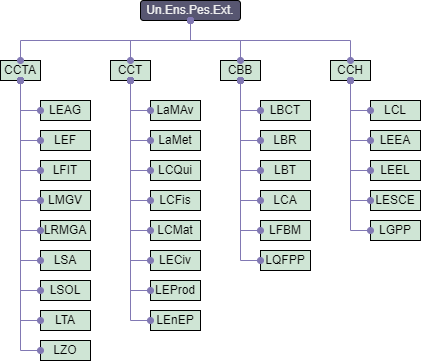

The diagram above was exported from draw.io. Its source (the exported page's mxGraphModel, read from the mxfile embedded in the PNG):
<mxGraphModel dx="870" dy="452" grid="1" gridSize="10" guides="1" tooltips="1" connect="1" arrows="1" fold="1" page="1" pageScale="1" pageWidth="800" pageHeight="400" math="0" shadow="0">
  <root>
    <mxCell id="0" />
    <mxCell id="1" parent="0" />
    <mxCell id="2" value="Un.Ens.Pes.Ext." style="rounded=1;whiteSpace=wrap;html=1;fontColor=default;fillColor=#575671;strokeColor=#000000;" vertex="1" parent="1">
      <mxGeometry x="190" y="20" width="100" height="20" as="geometry" />
    </mxCell>
    <mxCell id="3" value="CCT" style="rounded=0;whiteSpace=wrap;html=1;fillColor=#cfe5d5;fontColor=#000000;strokeColor=#000000;" vertex="1" parent="1">
      <mxGeometry x="160" y="80" width="40" height="20" as="geometry" />
    </mxCell>
    <mxCell id="4" value="CCH" style="rounded=0;whiteSpace=wrap;html=1;fillColor=#cfe5d5;fontColor=#000000;strokeColor=#000000;" vertex="1" parent="1">
      <mxGeometry x="380" y="80" width="40" height="20" as="geometry" />
    </mxCell>
    <mxCell id="5" value="CBB" style="rounded=0;whiteSpace=wrap;html=1;fillColor=#cfe5d5;fontColor=#000000;strokeColor=#000000;" vertex="1" parent="1">
      <mxGeometry x="270" y="80" width="40" height="20" as="geometry" />
    </mxCell>
    <mxCell id="6" value="CCTA" style="rounded=0;whiteSpace=wrap;html=1;fillColor=#cfe5d5;fontColor=#000000;strokeColor=#000000;" vertex="1" parent="1">
      <mxGeometry x="50" y="80" width="40" height="20" as="geometry" />
    </mxCell>
    <mxCell id="7" value="LCQui" style="whiteSpace=wrap;html=1;fillColor=#cfe5d5;fontColor=#000000;strokeColor=#000000;align=center;" vertex="1" parent="1">
      <mxGeometry x="200" y="180" width="50" height="20" as="geometry" />
    </mxCell>
    <mxCell id="8" value="LCFis" style="whiteSpace=wrap;html=1;fillColor=#cfe5d5;fontColor=#000000;strokeColor=#000000;align=center;" vertex="1" parent="1">
      <mxGeometry x="200" y="210" width="50" height="20" as="geometry" />
    </mxCell>
    <mxCell id="9" value="LCMat" style="whiteSpace=wrap;html=1;fillColor=#cfe5d5;fontColor=#000000;strokeColor=#000000;align=center;" vertex="1" parent="1">
      <mxGeometry x="200" y="240" width="50" height="20" as="geometry" />
    </mxCell>
    <mxCell id="10" value="LEProd" style="whiteSpace=wrap;html=1;fillColor=#cfe5d5;fontColor=#000000;strokeColor=#000000;align=center;" vertex="1" parent="1">
      <mxGeometry x="200" y="300" width="50" height="20" as="geometry" />
    </mxCell>
    <mxCell id="11" value="LECiv" style="whiteSpace=wrap;html=1;fillColor=#cfe5d5;fontColor=#000000;strokeColor=#000000;align=center;" vertex="1" parent="1">
      <mxGeometry x="200" y="270" width="50" height="20" as="geometry" />
    </mxCell>
    <mxCell id="12" value="LaMAv" style="whiteSpace=wrap;html=1;fillColor=#cfe5d5;fontColor=#000000;strokeColor=#000000;align=center;" vertex="1" parent="1">
      <mxGeometry x="200" y="120" width="50" height="20" as="geometry" />
    </mxCell>
    <mxCell id="13" value="LEnEP" style="whiteSpace=wrap;html=1;fillColor=#cfe5d5;fontColor=#000000;strokeColor=#000000;align=center;" vertex="1" parent="1">
      <mxGeometry x="200" y="330" width="50" height="20" as="geometry" />
    </mxCell>
    <mxCell id="14" value="LaMet" style="whiteSpace=wrap;html=1;fillColor=#cfe5d5;fontColor=#000000;strokeColor=#000000;align=center;" vertex="1" parent="1">
      <mxGeometry x="200" y="150" width="50" height="20" as="geometry" />
    </mxCell>
    <mxCell id="15" value="LCL" style="whiteSpace=wrap;html=1;fillColor=#cfe5d5;fontColor=#000000;strokeColor=#000000;" vertex="1" parent="1">
      <mxGeometry x="420" y="120" width="50" height="20" as="geometry" />
    </mxCell>
    <mxCell id="16" value="LEEL" style="whiteSpace=wrap;html=1;fillColor=#cfe5d5;fontColor=#000000;strokeColor=#000000;" vertex="1" parent="1">
      <mxGeometry x="420" y="180" width="50" height="20" as="geometry" />
    </mxCell>
    <mxCell id="17" value="LESCE" style="whiteSpace=wrap;html=1;fillColor=#cfe5d5;fontColor=#000000;strokeColor=#000000;" vertex="1" parent="1">
      <mxGeometry x="420" y="210" width="50" height="20" as="geometry" />
    </mxCell>
    <mxCell id="18" value="LEEA" style="whiteSpace=wrap;html=1;fillColor=#cfe5d5;fontColor=#000000;strokeColor=#000000;" vertex="1" parent="1">
      <mxGeometry x="420" y="150" width="50" height="20" as="geometry" />
    </mxCell>
    <mxCell id="19" value="LGPP" style="whiteSpace=wrap;html=1;fillColor=#cfe5d5;fontColor=#000000;strokeColor=#000000;" vertex="1" parent="1">
      <mxGeometry x="420" y="240" width="50" height="20" as="geometry" />
    </mxCell>
    <mxCell id="20" value="LBCT" style="whiteSpace=wrap;html=1;fillColor=#cfe5d5;fontColor=#000000;strokeColor=#000000;" vertex="1" parent="1">
      <mxGeometry x="310" y="120" width="50" height="20" as="geometry" />
    </mxCell>
    <mxCell id="21" value="LBR" style="whiteSpace=wrap;html=1;fillColor=#cfe5d5;fontColor=#000000;strokeColor=#000000;" vertex="1" parent="1">
      <mxGeometry x="310" y="150" width="50" height="20" as="geometry" />
    </mxCell>
    <mxCell id="22" value="LBT" style="whiteSpace=wrap;html=1;fillColor=#cfe5d5;fontColor=#000000;strokeColor=#000000;" vertex="1" parent="1">
      <mxGeometry x="310" y="180" width="50" height="20" as="geometry" />
    </mxCell>
    <mxCell id="23" value="LCA" style="whiteSpace=wrap;html=1;fillColor=#cfe5d5;fontColor=#000000;strokeColor=#000000;" vertex="1" parent="1">
      <mxGeometry x="310" y="210" width="50" height="20" as="geometry" />
    </mxCell>
    <mxCell id="24" value="LFBM" style="whiteSpace=wrap;html=1;fillColor=#cfe5d5;fontColor=#000000;strokeColor=#000000;" vertex="1" parent="1">
      <mxGeometry x="310" y="240" width="50" height="20" as="geometry" />
    </mxCell>
    <mxCell id="25" value="LQFPP" style="whiteSpace=wrap;html=1;fillColor=#cfe5d5;fontColor=#000000;strokeColor=#000000;" vertex="1" parent="1">
      <mxGeometry x="310" y="270" width="50" height="20" as="geometry" />
    </mxCell>
    <mxCell id="26" value="LEAG" style="whiteSpace=wrap;html=1;fillColor=#cfe5d5;fontColor=#000000;strokeColor=#000000;" vertex="1" parent="1">
      <mxGeometry x="90" y="120" width="50" height="20" as="geometry" />
    </mxCell>
    <mxCell id="27" value="LEF" style="whiteSpace=wrap;html=1;fillColor=#cfe5d5;fontColor=#000000;strokeColor=#000000;" vertex="1" parent="1">
      <mxGeometry x="90" y="150" width="50" height="20" as="geometry" />
    </mxCell>
    <mxCell id="28" value="LRMGA" style="whiteSpace=wrap;html=1;fillColor=#cfe5d5;fontColor=#000000;strokeColor=#000000;" vertex="1" parent="1">
      <mxGeometry x="90" y="240" width="50" height="20" as="geometry" />
    </mxCell>
    <mxCell id="29" value="LSA" style="whiteSpace=wrap;html=1;fillColor=#cfe5d5;fontColor=#000000;strokeColor=#000000;" vertex="1" parent="1">
      <mxGeometry x="90" y="270" width="50" height="20" as="geometry" />
    </mxCell>
    <mxCell id="30" value="LSOL" style="whiteSpace=wrap;html=1;fillColor=#cfe5d5;fontColor=#000000;strokeColor=#000000;" vertex="1" parent="1">
      <mxGeometry x="90" y="300" width="50" height="20" as="geometry" />
    </mxCell>
    <mxCell id="31" value="LTA" style="whiteSpace=wrap;html=1;fillColor=#cfe5d5;fontColor=#000000;strokeColor=#000000;" vertex="1" parent="1">
      <mxGeometry x="90" y="330" width="50" height="20" as="geometry" />
    </mxCell>
    <mxCell id="32" value="LZO" style="whiteSpace=wrap;html=1;fillColor=#cfe5d5;fontColor=#000000;strokeColor=#000000;" vertex="1" parent="1">
      <mxGeometry x="90" y="360" width="50" height="20" as="geometry" />
    </mxCell>
    <mxCell id="33" value="LMGV" style="whiteSpace=wrap;html=1;fillColor=#cfe5d5;fontColor=#000000;strokeColor=#000000;" vertex="1" parent="1">
      <mxGeometry x="90" y="210" width="50" height="20" as="geometry" />
    </mxCell>
    <mxCell id="34" value="LFIT" style="whiteSpace=wrap;html=1;fillColor=#cfe5d5;fontColor=#000000;strokeColor=#000000;" vertex="1" parent="1">
      <mxGeometry x="90" y="180" width="50" height="20" as="geometry" />
    </mxCell>
    <mxCell id="35" style="edgeStyle=orthogonalEdgeStyle;rounded=0;orthogonalLoop=1;jettySize=auto;html=1;exitX=0.5;exitY=1;exitDx=0;exitDy=0;entryX=0;entryY=0.5;entryDx=0;entryDy=0;startArrow=oval;startFill=1;endArrow=oval;endFill=1;strokeColor=#8178b3;" edge="1" source="6" target="34" parent="1">
      <mxGeometry relative="1" as="geometry" />
    </mxCell>
    <mxCell id="36" style="edgeStyle=orthogonalEdgeStyle;rounded=0;orthogonalLoop=1;jettySize=auto;html=1;entryX=0;entryY=0.5;entryDx=0;entryDy=0;startArrow=oval;startFill=1;endArrow=oval;endFill=1;strokeColor=#8178b3;" edge="1" source="6" target="33" parent="1">
      <mxGeometry relative="1" as="geometry" />
    </mxCell>
    <mxCell id="37" style="edgeStyle=orthogonalEdgeStyle;rounded=0;orthogonalLoop=1;jettySize=auto;html=1;exitX=0.5;exitY=1;exitDx=0;exitDy=0;entryX=0;entryY=0.5;entryDx=0;entryDy=0;startArrow=oval;startFill=1;endArrow=oval;endFill=1;strokeColor=#8178b3;" edge="1" source="6" target="32" parent="1">
      <mxGeometry relative="1" as="geometry" />
    </mxCell>
    <mxCell id="38" style="edgeStyle=orthogonalEdgeStyle;rounded=0;orthogonalLoop=1;jettySize=auto;html=1;entryX=0;entryY=0.5;entryDx=0;entryDy=0;startArrow=oval;startFill=1;endArrow=oval;endFill=1;strokeColor=#8178b3;" edge="1" source="6" target="31" parent="1">
      <mxGeometry relative="1" as="geometry" />
    </mxCell>
    <mxCell id="39" style="edgeStyle=orthogonalEdgeStyle;rounded=0;orthogonalLoop=1;jettySize=auto;html=1;entryX=0;entryY=0.5;entryDx=0;entryDy=0;startArrow=oval;startFill=1;endArrow=oval;endFill=1;strokeColor=#8178b3;" edge="1" source="6" target="30" parent="1">
      <mxGeometry relative="1" as="geometry" />
    </mxCell>
    <mxCell id="40" style="edgeStyle=orthogonalEdgeStyle;rounded=0;orthogonalLoop=1;jettySize=auto;html=1;entryX=0;entryY=0.5;entryDx=0;entryDy=0;startArrow=oval;startFill=1;endArrow=oval;endFill=1;strokeColor=#8178b3;" edge="1" source="6" target="29" parent="1">
      <mxGeometry relative="1" as="geometry" />
    </mxCell>
    <mxCell id="41" style="edgeStyle=orthogonalEdgeStyle;rounded=0;orthogonalLoop=1;jettySize=auto;html=1;entryX=0;entryY=0.5;entryDx=0;entryDy=0;startArrow=oval;startFill=1;endArrow=oval;endFill=1;strokeColor=#8178b3;" edge="1" source="6" target="28" parent="1">
      <mxGeometry relative="1" as="geometry" />
    </mxCell>
    <mxCell id="42" style="edgeStyle=orthogonalEdgeStyle;rounded=0;orthogonalLoop=1;jettySize=auto;html=1;entryX=0;entryY=0.5;entryDx=0;entryDy=0;startArrow=oval;startFill=1;endArrow=oval;endFill=1;strokeColor=#8178b3;" edge="1" source="6" target="27" parent="1">
      <mxGeometry relative="1" as="geometry" />
    </mxCell>
    <mxCell id="43" style="edgeStyle=orthogonalEdgeStyle;rounded=0;orthogonalLoop=1;jettySize=auto;html=1;entryX=0;entryY=0.5;entryDx=0;entryDy=0;startArrow=oval;startFill=1;endArrow=oval;endFill=1;strokeColor=#8178b3;" edge="1" source="6" target="26" parent="1">
      <mxGeometry relative="1" as="geometry" />
    </mxCell>
    <mxCell id="44" style="edgeStyle=orthogonalEdgeStyle;rounded=0;orthogonalLoop=1;jettySize=auto;html=1;entryX=0;entryY=0.5;entryDx=0;entryDy=0;startArrow=oval;startFill=1;endArrow=oval;endFill=1;strokeColor=#8178b3;" edge="1" source="3" target="14" parent="1">
      <mxGeometry relative="1" as="geometry" />
    </mxCell>
    <mxCell id="45" style="edgeStyle=orthogonalEdgeStyle;rounded=0;orthogonalLoop=1;jettySize=auto;html=1;entryX=0;entryY=0.5;entryDx=0;entryDy=0;startArrow=oval;startFill=1;endArrow=oval;endFill=1;strokeColor=#8178b3;" edge="1" source="3" target="13" parent="1">
      <mxGeometry relative="1" as="geometry" />
    </mxCell>
    <mxCell id="46" style="edgeStyle=orthogonalEdgeStyle;rounded=0;orthogonalLoop=1;jettySize=auto;html=1;entryX=0;entryY=0.5;entryDx=0;entryDy=0;startArrow=oval;startFill=1;endArrow=oval;endFill=1;strokeColor=#8178b3;" edge="1" source="3" target="12" parent="1">
      <mxGeometry relative="1" as="geometry" />
    </mxCell>
    <mxCell id="47" style="edgeStyle=orthogonalEdgeStyle;rounded=0;orthogonalLoop=1;jettySize=auto;html=1;entryX=0;entryY=0.5;entryDx=0;entryDy=0;startArrow=oval;startFill=1;endArrow=oval;endFill=1;strokeColor=#8178b3;" edge="1" source="3" target="11" parent="1">
      <mxGeometry relative="1" as="geometry" />
    </mxCell>
    <mxCell id="48" style="edgeStyle=orthogonalEdgeStyle;rounded=0;orthogonalLoop=1;jettySize=auto;html=1;entryX=0;entryY=0.5;entryDx=0;entryDy=0;startArrow=oval;startFill=1;endArrow=oval;endFill=1;strokeColor=#8178b3;" edge="1" source="3" target="10" parent="1">
      <mxGeometry relative="1" as="geometry" />
    </mxCell>
    <mxCell id="49" style="edgeStyle=orthogonalEdgeStyle;rounded=0;orthogonalLoop=1;jettySize=auto;html=1;entryX=0;entryY=0.5;entryDx=0;entryDy=0;startArrow=oval;startFill=1;endArrow=oval;endFill=1;strokeColor=#8178b3;" edge="1" source="3" target="9" parent="1">
      <mxGeometry relative="1" as="geometry" />
    </mxCell>
    <mxCell id="50" style="edgeStyle=orthogonalEdgeStyle;rounded=0;orthogonalLoop=1;jettySize=auto;html=1;entryX=0;entryY=0.5;entryDx=0;entryDy=0;startArrow=oval;startFill=1;endArrow=oval;endFill=1;strokeColor=#8178b3;" edge="1" source="3" target="8" parent="1">
      <mxGeometry relative="1" as="geometry" />
    </mxCell>
    <mxCell id="51" style="edgeStyle=orthogonalEdgeStyle;rounded=0;orthogonalLoop=1;jettySize=auto;html=1;entryX=0;entryY=0.5;entryDx=0;entryDy=0;startArrow=oval;startFill=1;endArrow=oval;endFill=1;strokeColor=#8178b3;" edge="1" source="3" target="7" parent="1">
      <mxGeometry relative="1" as="geometry" />
    </mxCell>
    <mxCell id="52" style="edgeStyle=orthogonalEdgeStyle;rounded=0;orthogonalLoop=1;jettySize=auto;html=1;entryX=0;entryY=0.5;entryDx=0;entryDy=0;startArrow=oval;startFill=1;endArrow=oval;endFill=1;strokeColor=#8178b3;" edge="1" source="4" target="19" parent="1">
      <mxGeometry relative="1" as="geometry" />
    </mxCell>
    <mxCell id="53" style="edgeStyle=orthogonalEdgeStyle;rounded=0;orthogonalLoop=1;jettySize=auto;html=1;entryX=0;entryY=0.5;entryDx=0;entryDy=0;startArrow=oval;startFill=1;endArrow=oval;endFill=1;strokeColor=#8178b3;" edge="1" source="4" target="18" parent="1">
      <mxGeometry relative="1" as="geometry" />
    </mxCell>
    <mxCell id="54" style="edgeStyle=orthogonalEdgeStyle;rounded=0;orthogonalLoop=1;jettySize=auto;html=1;entryX=0;entryY=0.5;entryDx=0;entryDy=0;startArrow=oval;startFill=1;endArrow=oval;endFill=1;strokeColor=#8178b3;" edge="1" source="4" target="17" parent="1">
      <mxGeometry relative="1" as="geometry" />
    </mxCell>
    <mxCell id="55" style="edgeStyle=orthogonalEdgeStyle;rounded=0;orthogonalLoop=1;jettySize=auto;html=1;entryX=0;entryY=0.5;entryDx=0;entryDy=0;startArrow=oval;startFill=1;endArrow=oval;endFill=1;strokeColor=#8178b3;" edge="1" source="4" target="16" parent="1">
      <mxGeometry relative="1" as="geometry" />
    </mxCell>
    <mxCell id="56" style="edgeStyle=orthogonalEdgeStyle;rounded=0;orthogonalLoop=1;jettySize=auto;html=1;entryX=0;entryY=0.5;entryDx=0;entryDy=0;startArrow=oval;startFill=1;endArrow=oval;endFill=1;strokeColor=#8178b3;" edge="1" source="4" target="15" parent="1">
      <mxGeometry relative="1" as="geometry" />
    </mxCell>
    <mxCell id="57" style="edgeStyle=orthogonalEdgeStyle;rounded=0;orthogonalLoop=1;jettySize=auto;html=1;entryX=0;entryY=0.5;entryDx=0;entryDy=0;startArrow=oval;startFill=1;endArrow=oval;endFill=1;strokeColor=#8178b3;" edge="1" source="5" target="25" parent="1">
      <mxGeometry relative="1" as="geometry" />
    </mxCell>
    <mxCell id="58" style="edgeStyle=orthogonalEdgeStyle;rounded=0;orthogonalLoop=1;jettySize=auto;html=1;entryX=0;entryY=0.5;entryDx=0;entryDy=0;startArrow=oval;startFill=1;endArrow=oval;endFill=1;strokeColor=#8178b3;" edge="1" source="5" target="24" parent="1">
      <mxGeometry relative="1" as="geometry" />
    </mxCell>
    <mxCell id="59" style="edgeStyle=orthogonalEdgeStyle;rounded=0;orthogonalLoop=1;jettySize=auto;html=1;entryX=0;entryY=0.5;entryDx=0;entryDy=0;startArrow=oval;startFill=1;endArrow=oval;endFill=1;strokeColor=#8178b3;" edge="1" source="5" target="23" parent="1">
      <mxGeometry relative="1" as="geometry" />
    </mxCell>
    <mxCell id="60" style="edgeStyle=orthogonalEdgeStyle;rounded=0;orthogonalLoop=1;jettySize=auto;html=1;entryX=0;entryY=0.5;entryDx=0;entryDy=0;startArrow=oval;startFill=1;endArrow=oval;endFill=1;strokeColor=#8178b3;" edge="1" source="5" target="22" parent="1">
      <mxGeometry relative="1" as="geometry" />
    </mxCell>
    <mxCell id="61" style="edgeStyle=orthogonalEdgeStyle;rounded=0;orthogonalLoop=1;jettySize=auto;html=1;entryX=0;entryY=0.5;entryDx=0;entryDy=0;startArrow=oval;startFill=1;endArrow=oval;endFill=1;strokeColor=#8178b3;" edge="1" source="5" target="21" parent="1">
      <mxGeometry relative="1" as="geometry" />
    </mxCell>
    <mxCell id="62" style="edgeStyle=orthogonalEdgeStyle;rounded=0;orthogonalLoop=1;jettySize=auto;html=1;entryX=0;entryY=0.5;entryDx=0;entryDy=0;startArrow=oval;startFill=1;endArrow=oval;endFill=1;strokeColor=#8178b3;" edge="1" source="5" target="20" parent="1">
      <mxGeometry relative="1" as="geometry" />
    </mxCell>
    <mxCell id="63" style="edgeStyle=orthogonalEdgeStyle;rounded=0;orthogonalLoop=1;jettySize=auto;html=1;entryX=0.5;entryY=0;entryDx=0;entryDy=0;startArrow=oval;startFill=1;endArrow=oval;endFill=1;strokeColor=#8178b3;" edge="1" source="2" target="6" parent="1">
      <mxGeometry relative="1" as="geometry">
        <Array as="points">
          <mxPoint x="240" y="60" />
          <mxPoint x="70" y="60" />
        </Array>
      </mxGeometry>
    </mxCell>
    <mxCell id="64" style="edgeStyle=orthogonalEdgeStyle;rounded=0;orthogonalLoop=1;jettySize=auto;html=1;entryX=0.5;entryY=0;entryDx=0;entryDy=0;startArrow=oval;startFill=1;endArrow=oval;endFill=1;strokeColor=#8178b3;" edge="1" source="2" target="3" parent="1">
      <mxGeometry relative="1" as="geometry" />
    </mxCell>
    <mxCell id="65" style="edgeStyle=orthogonalEdgeStyle;rounded=0;orthogonalLoop=1;jettySize=auto;html=1;entryX=0.5;entryY=0;entryDx=0;entryDy=0;startArrow=oval;startFill=1;endArrow=oval;endFill=1;strokeColor=#8178b3;" edge="1" source="2" target="5" parent="1">
      <mxGeometry relative="1" as="geometry" />
    </mxCell>
    <mxCell id="66" style="edgeStyle=orthogonalEdgeStyle;rounded=0;orthogonalLoop=1;jettySize=auto;html=1;entryX=0.5;entryY=0;entryDx=0;entryDy=0;startArrow=oval;startFill=1;endArrow=oval;endFill=1;strokeColor=#8178b3;" edge="1" source="2" target="4" parent="1">
      <mxGeometry relative="1" as="geometry">
        <Array as="points">
          <mxPoint x="240" y="60" />
          <mxPoint x="400" y="60" />
        </Array>
      </mxGeometry>
    </mxCell>
  </root>
</mxGraphModel>